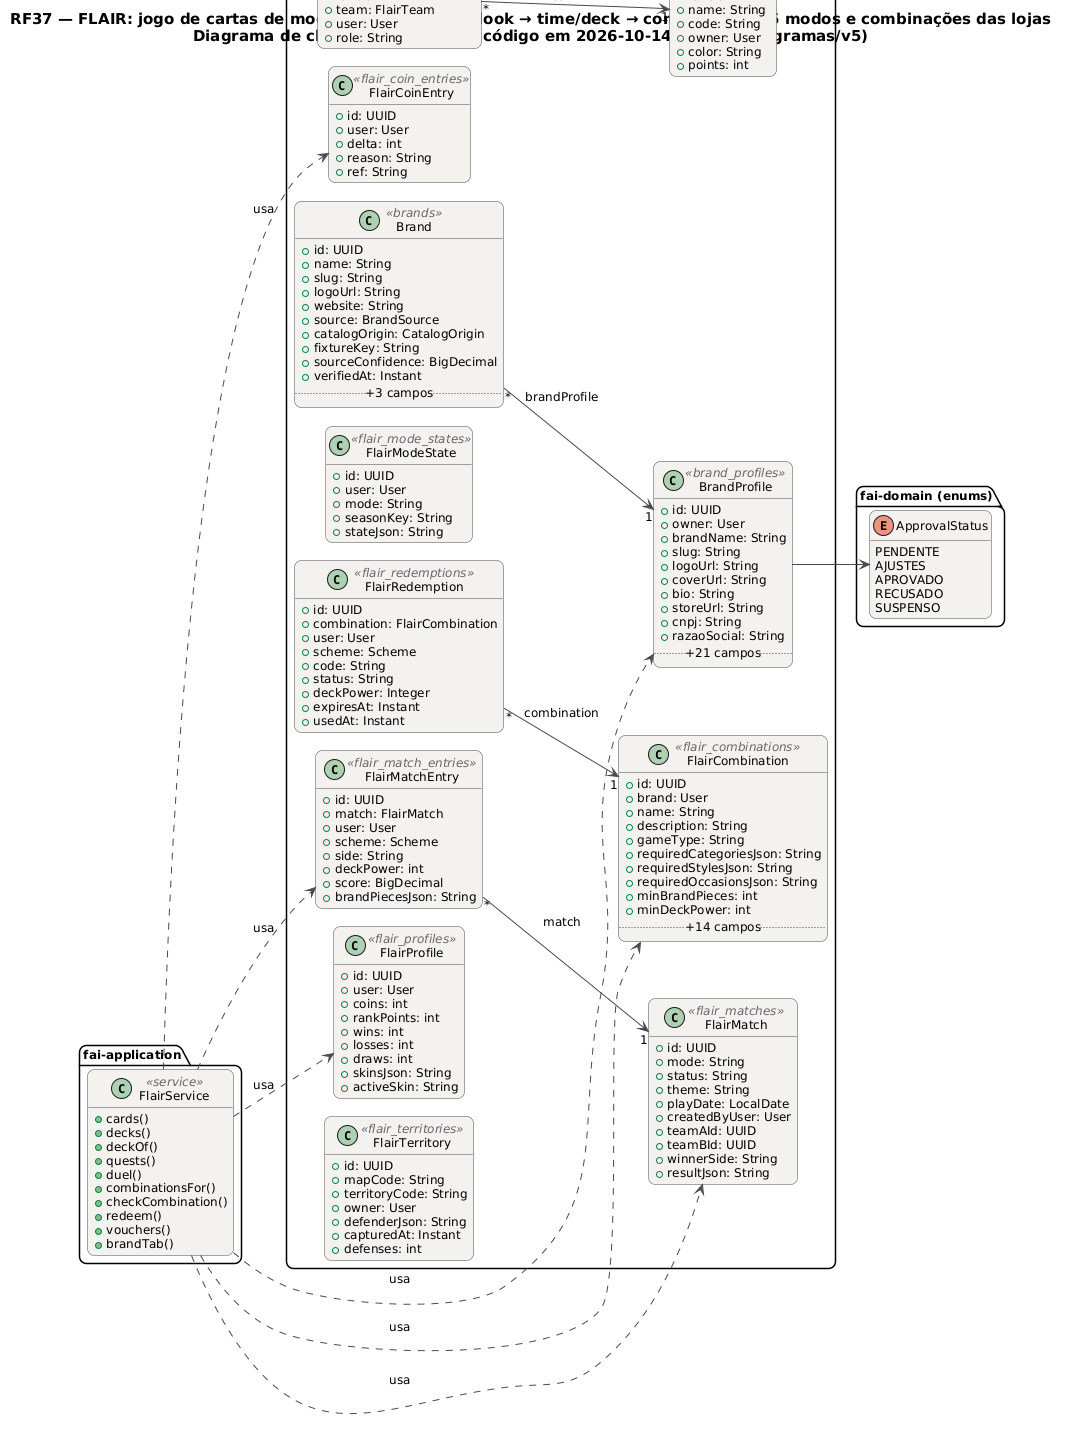

The diagram above was rendered by PlantUML. Its source (embedded in the PNG):
@startuml RF37_Classes
!pragma layout smetana
skinparam backgroundColor #FFFFFF
skinparam shadowing false
skinparam defaultFontName "DejaVu Sans"
skinparam defaultFontSize 12
skinparam titleFontSize 15
skinparam roundcorner 14
skinparam ArrowColor #52606D
skinparam note {
  BackgroundColor #FFFDEB
  BorderColor #D8CE78
  FontColor #554F24
}
skinparam class {
  BackgroundColor #F4F2EF
  BorderColor #4A4852
  ArrowColor #4A4852
  StereotypeFontColor #6B6470
}
hide empty members
left to right direction
title RF37 — FLAIR: jogo de cartas de moda (peça → carta → look → time/deck → competição), 15 modos e combinações das lojas\nDiagrama de classes — gerado do código em 2026-10-14 (scripts/diagramas/v5)

package "fai-domain (entidades JPA)" {
  class Brand <<brands>> {
    +id: UUID
    +name: String
    +slug: String
    +logoUrl: String
    +website: String
    +source: BrandSource
    +catalogOrigin: CatalogOrigin
    +fixtureKey: String
    +sourceConfidence: BigDecimal
    +verifiedAt: Instant
    .. +3 campos ..
  }
  class BrandProfile <<brand_profiles>> {
    +id: UUID
    +owner: User
    +brandName: String
    +slug: String
    +logoUrl: String
    +coverUrl: String
    +bio: String
    +storeUrl: String
    +cnpj: String
    +razaoSocial: String
    .. +21 campos ..
  }
  class FlairCoinEntry <<flair_coin_entries>> {
    +id: UUID
    +user: User
    +delta: int
    +reason: String
    +ref: String
  }
  class FlairCombination <<flair_combinations>> {
    +id: UUID
    +brand: User
    +name: String
    +description: String
    +gameType: String
    +requiredCategoriesJson: String
    +requiredStylesJson: String
    +requiredOccasionsJson: String
    +minBrandPieces: int
    +minDeckPower: int
    .. +14 campos ..
  }
  class FlairMatch <<flair_matches>> {
    +id: UUID
    +mode: String
    +status: String
    +theme: String
    +playDate: LocalDate
    +createdByUser: User
    +teamAId: UUID
    +teamBId: UUID
    +winnerSide: String
    +resultJson: String
  }
  class FlairMatchEntry <<flair_match_entries>> {
    +id: UUID
    +match: FlairMatch
    +user: User
    +scheme: Scheme
    +side: String
    +deckPower: int
    +score: BigDecimal
    +brandPiecesJson: String
  }
  class FlairModeState <<flair_mode_states>> {
    +id: UUID
    +user: User
    +mode: String
    +seasonKey: String
    +stateJson: String
  }
  class FlairProfile <<flair_profiles>> {
    +id: UUID
    +user: User
    +coins: int
    +rankPoints: int
    +wins: int
    +losses: int
    +draws: int
    +skinsJson: String
    +activeSkin: String
  }
  class FlairRedemption <<flair_redemptions>> {
    +id: UUID
    +combination: FlairCombination
    +user: User
    +scheme: Scheme
    +code: String
    +status: String
    +deckPower: Integer
    +expiresAt: Instant
    +usedAt: Instant
  }
  class FlairTeam <<flair_teams>> {
    +id: UUID
    +name: String
    +code: String
    +owner: User
    +color: String
    +points: int
  }
  class FlairTeamMember <<flair_team_members>> {
    +id: UUID
    +team: FlairTeam
    +user: User
    +role: String
  }
  class FlairTerritory <<flair_territories>> {
    +id: UUID
    +mapCode: String
    +territoryCode: String
    +owner: User
    +defenderJson: String
    +capturedAt: Instant
    +defenses: int
  }
}
package "fai-domain (enums)" {
  enum ApprovalStatus {
    PENDENTE
    AJUSTES
    APROVADO
    RECUSADO
    SUSPENSO
  }
}
package "fai-application" {
  class FlairService <<service>> {
    +cards()
    +decks()
    +deckOf()
    +quests()
    +duel()
    +combinationsFor()
    +checkCombination()
    +redeem()
    +vouchers()
    +brandTab()
  }
}
FlairService ..> BrandProfile : usa
FlairService ..> FlairCoinEntry : usa
FlairService ..> FlairCombination : usa
FlairService ..> FlairMatch : usa
FlairService ..> FlairMatchEntry : usa
FlairService ..> FlairProfile : usa
Brand "*" --> "1" BrandProfile : brandProfile
BrandProfile --> ApprovalStatus
FlairMatchEntry "*" --> "1" FlairMatch : match
FlairRedemption "*" --> "1" FlairCombination : combination
FlairTeamMember "*" --> "1" FlairTeam : team
@enduml